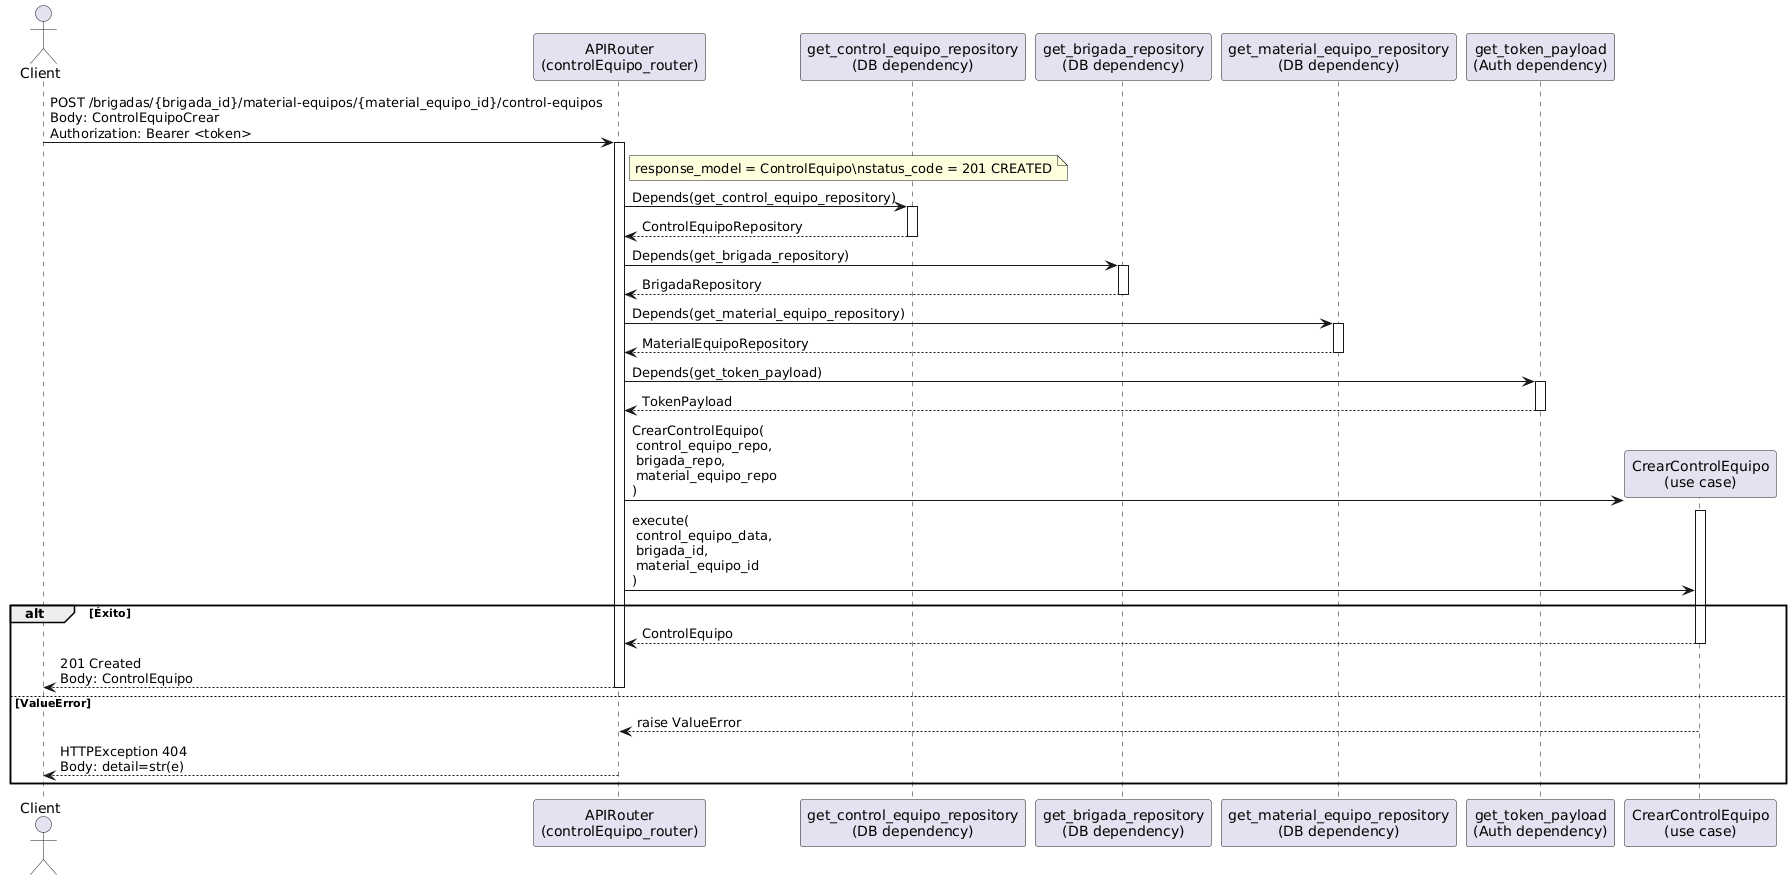

The diagram above was rendered by PlantUML. Its source (embedded in the PNG):
@startuml
actor Client
participant "APIRouter\n(controlEquipo_router)" as Router
participant "get_control_equipo_repository\n(DB dependency)" as GetCtrlRepo
participant "get_brigada_repository\n(DB dependency)" as GetBrigRepo
participant "get_material_equipo_repository\n(DB dependency)" as GetMatRepo
participant "get_token_payload\n(Auth dependency)" as GetToken
participant "CrearControlEquipo\n(use case)" as UseCase

Client -> Router: POST /brigadas/{brigada_id}/material-equipos/{material_equipo_id}/control-equipos\nBody: ControlEquipoCrear\nAuthorization: Bearer <token>
activate Router
note right of Router
response_model = ControlEquipo\nstatus_code = 201 CREATED
end note

Router -> GetCtrlRepo: Depends(get_control_equipo_repository)
activate GetCtrlRepo
GetCtrlRepo --> Router: ControlEquipoRepository
deactivate GetCtrlRepo

Router -> GetBrigRepo: Depends(get_brigada_repository)
activate GetBrigRepo
GetBrigRepo --> Router: BrigadaRepository
deactivate GetBrigRepo

Router -> GetMatRepo: Depends(get_material_equipo_repository)
activate GetMatRepo
GetMatRepo --> Router: MaterialEquipoRepository
deactivate GetMatRepo

Router -> GetToken: Depends(get_token_payload)
activate GetToken
GetToken --> Router: TokenPayload
deactivate GetToken

create UseCase
Router -> UseCase: CrearControlEquipo(\n control_equipo_repo,\n brigada_repo,\n material_equipo_repo\n)
activate UseCase

Router -> UseCase: execute(\n control_equipo_data,\n brigada_id,\n material_equipo_id\n)

alt Éxito
UseCase --> Router: ControlEquipo
deactivate UseCase
Router --> Client: 201 Created\nBody: ControlEquipo
deactivate Router
else ValueError
UseCase --> Router: raise ValueError
deactivate UseCase
Router --> Client: HTTPException 404\nBody: detail=str(e)
deactivate Router
end
@enduml